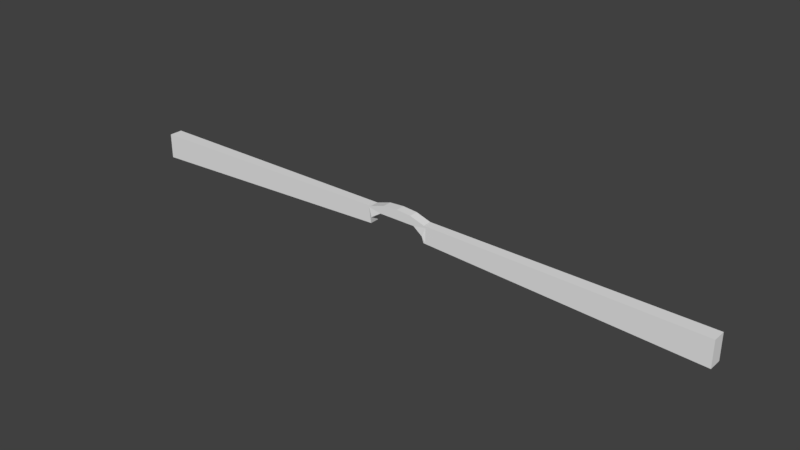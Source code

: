 # Source: obstacle1.blend  (saved by Blender 2.77.0; exported with 4.5.12 LTS)
import bpy
from mathutils import Matrix  # noqa: F401  (used for matrix-valued properties, if any)

bpy.ops.wm.read_factory_settings(use_empty=True)
scene = bpy.context.scene
scene.name = 'Scene'

# ---- collections
col_collection_1 = bpy.data.collections.new('Collection 1'); scene.collection.children.link(col_collection_1)

# ---- materials (node trees are filled in below, after node groups)
mat_material = bpy.data.materials.new('Material')
mat_material.alpha_threshold = 0.0
mat_material.use_transparent_shadow = False
mat_material.roughness = 0.5
mat_material.line_color = (0.0, 0.0, 0.0, 1.0)

# ---- material node trees

# ---- world
world_world = bpy.data.worlds.new('World'); scene.world = world_world
world_world.color = (0.05088, 0.05088, 0.05088)
world_world.use_sun_shadow = False
world_world.sun_shadow_jitter_overblur = 0.0
world_world.cycles.sampling_method = 'MANUAL'

# ---- meshes
me_cube = bpy.data.meshes.new('Cube')
me_cube.from_pydata([(4.117, 1.0, -0.4313), (4.117, -1.0, -0.4313), (-4.117, -1.0, -0.4313), (-4.117, 1.0, -0.4313), (6.568, 1.0, 0.452), (6.568, -1.0, 0.452), (-6.568, -1.0, 0.452), (-6.568, 1.0, 0.452), (6.568, -4.768e-07, 0.452), (2.384e-06, 1.0, 1.72), (-2.861e-06, -1.0, 1.72), (-6.568, 1.788e-07, 0.452), (-2.384e-07, -1.788e-07, 1.72), (6.568, -0.5, 0.452), (-3.284, 1.0, 1.478), (-3.284, -1.0, 1.478), (-6.568, 0.5, 0.452), (6.568, 0.5, 0.452), (3.284, 1.0, 1.478), (3.284, -1.0, 1.478), (-6.568, -0.5, 0.452), (-1.55e-06, -0.5, 1.72), (1.073e-06, 0.5, 1.72), (3.284, -3.278e-07, 1.478), (-3.284, 0.0, 1.478), (-3.284, 0.5, 1.478), (3.284, 0.5, 1.478), (3.284, -0.5, 1.478), (-3.284, -0.5, 1.478), (7.015, 1.0, 0.07313), (7.015, -1.0, 0.07313), (7.015, 1.0, 0.4392), (7.015, -1.0, 0.4392), (-7.015, -1.0, 0.07313), (-7.015, 1.0, 0.07313), (-7.015, -1.0, 0.4392), (-7.015, 1.0, 0.4392), (7.015, -0.5, 0.4392), (-7.015, 0.5, 0.4392), (7.015, 0.5, 0.4392), (7.015, -4.768e-07, 0.4392), (-7.015, -0.5, 0.4392), (-7.015, 1.788e-07, 0.4392), (6.568, 1.0, -3.277), (6.568, -1.0, -3.277), (-6.568, -1.0, -3.277), (-6.568, 1.0, -3.277), (7.015, 1.0, -3.29), (7.015, -1.0, -3.29), (-7.015, -1.0, -3.29), (-7.015, 1.0, -3.29), (65.81, 1.45, -0.6195), (65.81, -1.518, -0.6195), (65.81, 1.45, -0.07627), (65.81, -1.518, -0.07627), (-65.81, -1.518, -0.6195), (-65.81, 1.45, -0.6195), (-65.81, -1.518, -0.07627), (-65.81, 1.45, -0.07627), (65.81, -0.7763, -0.07627), (-65.81, 0.7078, -0.07627), (65.81, 0.7078, -0.07627), (65.81, -0.03423, -0.07627), (-65.81, -0.7763, -0.07627), (-65.81, -0.03423, -0.07627), (65.81, 1.45, -5.61), (65.81, -1.518, -5.61), (-65.81, -1.518, -5.61), (-65.81, 1.45, -5.61), (4.117, 0.0, -0.4313), (-4.117, 2.384e-07, -0.4313), (6.568, -1.192e-07, -3.277), (-6.568, 1.192e-07, -3.277), (-6.292, -1.178, -1.854), (-6.292, 1.178, -1.854), (6.292, 1.178, -1.854), (6.292, -1.178, -1.854), (6.292, -8.433e-08, -1.854), (-6.292, 1.965e-07, -1.854)], [], [(69, 1, 2, 70), (28, 20, 6, 15), (17, 8, 40, 39), (1, 5, 19, 10, 15, 6, 2), (5, 1, 30, 32), (4, 0, 3, 7, 14, 9, 18), (27, 21, 10, 19), (26, 22, 12, 23), (25, 16, 11, 24), (22, 25, 24, 12), (9, 14, 25, 22), (14, 7, 16, 25), (17, 26, 23, 8), (4, 18, 26, 17), (18, 9, 22, 26), (13, 27, 19, 5), (8, 23, 27, 13), (23, 12, 21, 27), (21, 28, 15, 10), (12, 24, 28, 21), (24, 11, 20, 28), (29, 31, 53, 51), (34, 50, 68, 56), (6, 20, 41, 35), (34, 3, 74, 46, 50), (8, 13, 37, 40), (2, 6, 35, 33), (7, 3, 34, 36), (78, 73, 45, 72), (20, 11, 42, 41), (13, 5, 32, 37), (11, 16, 38, 42), (4, 17, 39, 31), (0, 4, 31, 29), (16, 7, 36, 38), (46, 72, 45, 49, 50), (44, 71, 43, 47, 48), (0, 29, 47, 43, 75), (39, 40, 62, 61), (2, 33, 49, 45, 73), (77, 75, 43, 71), (30, 1, 76, 44, 48), (48, 47, 65, 66), (51, 53, 61, 62, 59, 54, 52), (55, 57, 63, 64, 60, 58, 56), (51, 52, 66, 65), (55, 56, 68, 67), (50, 49, 67, 68), (41, 42, 64, 63), (47, 29, 51, 65), (32, 30, 52, 54), (40, 37, 59, 62), (42, 38, 60, 64), (30, 48, 66, 52), (33, 35, 57, 55), (31, 39, 61, 53), (49, 33, 55, 67), (36, 34, 56, 58), (35, 41, 63, 57), (37, 32, 54, 59), (38, 36, 58, 60), (76, 77, 71, 44), (1, 69, 77, 76), (69, 0, 75, 77), (74, 78, 72, 46), (3, 70, 78, 74), (70, 2, 73, 78), (0, 69, 70, 3)])
_uv = me_cube.uv_layers.new(name='UVMap')
_uv.uv.foreach_set('vector', [0.4019, 0.5127, 0.4258, 0.5127, 0.4258, 0.6235, 0.4019, 0.6235, 0.2698, 0.7243, 0.2698, 0.6966, 0.2818, 0.6966, 0.2818, 0.7243, 0.246, 0.8074, 0.2579, 0.8074, 0.2579, 0.8112, 0.246, 0.8112, 0.1535, 0.8074, 0.1448, 0.8074, 0.1203, 0.7797, 0.1145, 0.752, 0.1203, 0.7243, 0.1448, 0.6966, 0.1535, 0.6966, 0.1448, 0.8074, 0.1535, 0.8074, 0.1538, 0.8112, 0.1451, 0.8112, 0.02522, 0.6966, 0.03395, 0.6966, 0.03395, 0.8074, 0.02522, 0.8074, 0.0007406, 0.7797, -0.005046, 0.752, 0.0007406, 0.7243, 0.2698, 0.7797, 0.2698, 0.752, 0.2818, 0.752, 0.2818, 0.7797, 0.246, 0.7797, 0.246, 0.752, 0.2579, 0.752, 0.2579, 0.7797, 0.246, 0.7243, 0.246, 0.6966, 0.2579, 0.6966, 0.2579, 0.7243, 0.246, 0.752, 0.246, 0.7243, 0.2579, 0.7243, 0.2579, 0.752, 0.2341, 0.752, 0.2341, 0.7243, 0.246, 0.7243, 0.246, 0.752, 0.2341, 0.7243, 0.2341, 0.6966, 0.246, 0.6966, 0.246, 0.7243, 0.246, 0.8074, 0.246, 0.7797, 0.2579, 0.7797, 0.2579, 0.8074, 0.2341, 0.8074, 0.2341, 0.7797, 0.246, 0.7797, 0.246, 0.8074, 0.2341, 0.7797, 0.2341, 0.752, 0.246, 0.752, 0.246, 0.7797, 0.2698, 0.8074, 0.2698, 0.7797, 0.2818, 0.7797, 0.2818, 0.8074, 0.2579, 0.8074, 0.2579, 0.7797, 0.2698, 0.7797, 0.2698, 0.8074, 0.2579, 0.7797, 0.2579, 0.752, 0.2698, 0.752, 0.2698, 0.7797, 0.2698, 0.752, 0.2698, 0.7243, 0.2818, 0.7243, 0.2818, 0.752, 0.2579, 0.752, 0.2579, 0.7243, 0.2698, 0.7243, 0.2698, 0.752, 0.2579, 0.7243, 0.2579, 0.6966, 0.2698, 0.6966, 0.2698, 0.7243, 0.03426, 0.6928, 0.02553, 0.6928, 0.02348, 0.5127, 0.03221, 0.5127, 0.03426, 0.8112, 0.1145, 0.8112, 0.1125, 0.9913, 0.03221, 0.9913, 0.2818, 0.6966, 0.2698, 0.6966, 0.2698, 0.6928, 0.2818, 0.6928, 0.03426, 0.8112, 0.03395, 0.8074, 0.07408, 0.8074, 0.1142, 0.8074, 0.1145, 0.8112, 0.2579, 0.8074, 0.2698, 0.8074, 0.2698, 0.8112, 0.2579, 0.8112, 0.1535, 0.6966, 0.1448, 0.6966, 0.1451, 0.6928, 0.1538, 0.6928, 0.02522, 0.8074, 0.03395, 0.8074, 0.03426, 0.8112, 0.02553, 0.8112, 0.4497, 0.5584, 0.4258, 0.5584, 0.4258, 0.5442, 0.4497, 0.5442, 0.2698, 0.6966, 0.2579, 0.6966, 0.2579, 0.6928, 0.2698, 0.6928, 0.2698, 0.8074, 0.2818, 0.8074, 0.2818, 0.8112, 0.2698, 0.8112, 0.2579, 0.6966, 0.246, 0.6966, 0.246, 0.6928, 0.2579, 0.6928, 0.2341, 0.8074, 0.246, 0.8074, 0.246, 0.8112, 0.2341, 0.8112, 0.03395, 0.6966, 0.02522, 0.6966, 0.02553, 0.6928, 0.03426, 0.6928, 0.246, 0.6966, 0.2341, 0.6966, 0.2341, 0.6928, 0.246, 0.6928, 0.2826, 0.5127, 0.3065, 0.5127, 0.3303, 0.5127, 0.3303, 0.5165, 0.2826, 0.5165, 0.3781, 0.6966, 0.3542, 0.6966, 0.3303, 0.6966, 0.3303, 0.6928, 0.3781, 0.6928, 0.03395, 0.6966, 0.03426, 0.6928, 0.1145, 0.6928, 0.1142, 0.6966, 0.07408, 0.6966, 0.246, 0.8112, 0.2579, 0.8112, 0.2587, 0.9913, 0.2468, 0.9913, 0.1535, 0.6966, 0.1538, 0.6928, 0.2341, 0.6928, 0.2337, 0.6966, 0.1936, 0.6966, 0.4497, 0.5867, 0.4258, 0.5867, 0.4258, 0.5725, 0.4497, 0.5725, 0.1538, 0.8112, 0.1535, 0.8074, 0.1936, 0.8074, 0.2337, 0.8074, 0.2341, 0.8112, 0.3781, 0.6928, 0.3303, 0.6928, 0.3303, 0.5127, 0.3781, 0.5127, 0.3781, 0.6266, 0.3781, 0.6235, 0.39, 0.6235, 0.4019, 0.6235, 0.4139, 0.6235, 0.4258, 0.6235, 0.4258, 0.6266, 0.4735, 0.5411, 0.4735, 0.5442, 0.4616, 0.5442, 0.4497, 0.5442, 0.4377, 0.5442, 0.4258, 0.5442, 0.4258, 0.5411, 0.3781, 0.6266, 0.4258, 0.6266, 0.4258, 0.655, 0.3781, 0.655, 0.4735, 0.5411, 0.4258, 0.5411, 0.4258, 0.5127, 0.4735, 0.5127, 0.2826, 0.5165, 0.3303, 0.5165, 0.3303, 0.6966, 0.2826, 0.6966, 0.2698, 0.6928, 0.2579, 0.6928, 0.2587, 0.5127, 0.2707, 0.5127, 0.1145, 0.6928, 0.03426, 0.6928, 0.03221, 0.5127, 0.1125, 0.5127, 0.1451, 0.8112, 0.1538, 0.8112, 0.1518, 0.9913, 0.143, 0.9913, 0.2579, 0.8112, 0.2698, 0.8112, 0.2707, 0.9913, 0.2587, 0.9913, 0.2579, 0.6928, 0.246, 0.6928, 0.2468, 0.5127, 0.2587, 0.5127, 0.1538, 0.8112, 0.2341, 0.8112, 0.232, 0.9913, 0.1518, 0.9913, 0.1538, 0.6928, 0.1451, 0.6928, 0.143, 0.5127, 0.1518, 0.5127, 0.2341, 0.8112, 0.246, 0.8112, 0.2468, 0.9913, 0.2349, 0.9913, 0.2341, 0.6928, 0.1538, 0.6928, 0.1518, 0.5127, 0.232, 0.5127, 0.02553, 0.8112, 0.03426, 0.8112, 0.03221, 0.9913, 0.02348, 0.9913, 0.2818, 0.6928, 0.2698, 0.6928, 0.2707, 0.5127, 0.2826, 0.5127, 0.2698, 0.8112, 0.2818, 0.8112, 0.2826, 0.9913, 0.2707, 0.9913, 0.246, 0.6928, 0.2341, 0.6928, 0.2349, 0.5127, 0.2468, 0.5127, 0.4735, 0.5867, 0.4497, 0.5867, 0.4497, 0.5725, 0.4735, 0.5725, 0.4735, 0.6009, 0.4497, 0.6009, 0.4497, 0.5867, 0.4735, 0.5867, 0.4497, 0.6009, 0.4258, 0.6009, 0.4258, 0.5867, 0.4497, 0.5867, 0.4735, 0.5584, 0.4497, 0.5584, 0.4497, 0.5442, 0.4735, 0.5442, 0.4735, 0.5725, 0.4497, 0.5725, 0.4497, 0.5584, 0.4735, 0.5584, 0.4497, 0.5725, 0.4258, 0.5725, 0.4258, 0.5584, 0.4497, 0.5584, 0.3781, 0.5127, 0.4019, 0.5127, 0.4019, 0.6235, 0.3781, 0.6235])
me_cube.materials.append(mat_material)
me_cube.use_remesh_preserve_volume = False
me_cube.use_remesh_preserve_attributes = False
me_cube.use_mirror_vertex_groups = False
me_cube.update()

# ---- objects
ob_cube = bpy.data.objects.new('Cube', me_cube)

# ---- transforms, parenting, visibility, modifiers, constraints
ob_cube.location = (0.0, 0.0, 1.539)
ob_cube.lock_rotations_4d = False
ob_cube.empty_display_type = 'ARROWS'
ob_cube.lineart.crease_threshold = 0.0

# ---- collection membership
col_collection_1.objects.link(ob_cube)

# ---- scene / render settings (as saved in the file)
scene.frame_start = 1; scene.frame_end = 250; scene.frame_set(1)
scene.render.engine = 'BLENDER_EEVEE_NEXT'
scene.render.resolution_percentage = 50
scene.render.dither_intensity = 0.0
scene.cycles.use_denoising = False
scene.cycles.samples = 128
scene.cycles.sampling_pattern = 'TABULATED_SOBOL'
scene.cycles.light_sampling_threshold = 0.0
scene.cycles.use_adaptive_sampling = False
scene.cycles.use_light_tree = False
scene.cycles.blur_glossy = 0.0
scene.cycles.sample_clamp_indirect = 0.0
scene.view_settings.view_transform = 'Standard'
bpy.context.view_layer.update()

# ---- added for rendering (the .blend has no active camera and no usable light): camera, sun
cam_auto = bpy.data.cameras.new('AutoCamera')
cam_auto.lens = 50.0
cam_auto.sensor_width = 36.0
cam_auto.clip_end = 2141.05
ob_auto_camera = bpy.data.objects.new('AutoCamera', cam_auto)
scene.collection.objects.link(ob_auto_camera)
ob_auto_camera.location = (121.998, -146.431, 97.1924)
ob_auto_camera.rotation_euler = (1.09748, -7.21219e-08, 0.694738)
scene.camera = ob_auto_camera
light_auto_sun = bpy.data.lights.new('AutoSun', 'SUN')
light_auto_sun.energy = 3.0
light_auto_sun.angle = 0.0523599
ob_auto_sun = bpy.data.objects.new('AutoSun', light_auto_sun)
scene.collection.objects.link(ob_auto_sun)
ob_auto_sun.rotation_euler = (0.872665, 0.174533, 0.523599)
bpy.context.view_layer.update()
